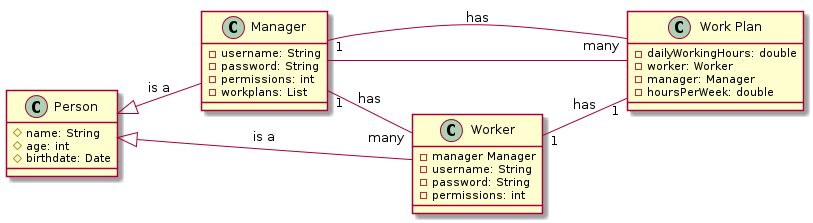

The diagram above was rendered by PlantUML. Its source (embedded in the PNG):
@startuml
left to right direction
class Manager {
  -username: String
  -password: String
  -permissions: int
  -workplans: List
}
class Worker {
  -manager Manager
  -username: String
  -password: String
  -permissions: int
}
class Person {
    #name: String
    #age: int
    #birthdate: Date
}
class "Work Plan" {
  -dailyWorkingHours: double
  -worker: Worker
  -manager: Manager
  -hoursPerWeek: double
}

Person <|-- Worker : is a
Person <|-- Manager : is a
Manager "1" -- "many" "Work Plan" : has
Manager "1" -- "many" "Worker" : has
Worker "1" -- "1" "Work Plan" : has
Manager -- "Work Plan"
@enduml